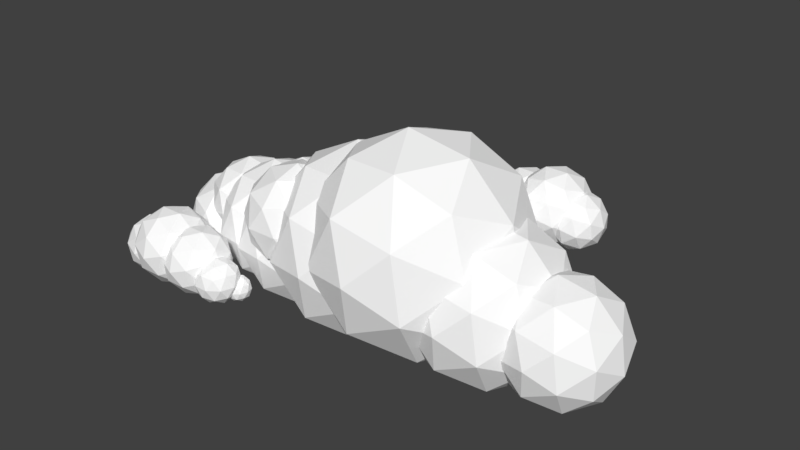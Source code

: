 # Source: Cloud4.blend  (saved by Blender 2.78.0; exported with 4.5.12 LTS)
import bpy
from mathutils import Matrix  # noqa: F401  (used for matrix-valued properties, if any)

bpy.ops.wm.read_factory_settings(use_empty=True)
scene = bpy.context.scene
scene.name = 'Scene'

# ---- collections
col_collection_1 = bpy.data.collections.new('Collection 1'); scene.collection.children.link(col_collection_1)

# ---- materials (node trees are filled in below, after node groups)
mat_material = bpy.data.materials.new('Material')
mat_material.alpha_threshold = 0.0
mat_material.use_transparent_shadow = False
mat_material.diffuse_color = (1.0, 1.0, 1.0, 1.0)
mat_material.roughness = 0.5
mat_material_001 = bpy.data.materials.new('Material.001')
mat_material_001.alpha_threshold = 0.0
mat_material_001.use_transparent_shadow = False
mat_material_001.diffuse_color = (1.0, 1.0, 1.0, 1.0)
mat_material_001.roughness = 0.5

# ---- material node trees

# ---- world
world_world = bpy.data.worlds.new('World'); scene.world = world_world
world_world.color = (0.05088, 0.05088, 0.05088)
world_world.use_sun_shadow = False
world_world.sun_shadow_jitter_overblur = 0.0
world_world.cycles.sampling_method = 'MANUAL'

# ---- meshes
me_icosphere_013 = bpy.data.meshes.new('Icosphere.013')
me_icosphere_013.from_pydata([(-1.723, -1.021, -0.732), (-2.279, -1.785, -0.1477), (-2.622, -0.7284, -0.1477), (-1.723, -0.07505, -0.1477), (-0.8239, -0.7284, -0.1477), (-1.167, -1.785, -0.1477), (-2.622, -1.313, 0.7978), (-2.279, -0.2556, 0.7978), (-1.167, -0.2556, 0.7978), (-0.8239, -1.313, 0.7978), (-1.723, -1.966, 0.7978), (-1.723, -1.021, 1.382), (-2.252, -0.8488, -0.5741), (-2.05, -1.47, -0.5741), (-2.578, -1.298, -0.2307), (-1.723, -1.92, -0.2307), (-1.397, -1.47, -0.5741), (-1.723, -0.4648, -0.5741), (-2.252, -0.2931, -0.2307), (-1.195, -0.8488, -0.5741), (-1.195, -0.2931, -0.2307), (-0.868, -1.298, -0.2307), (-2.05, -2.026, 0.3251), (-1.397, -2.026, 0.3251), (-2.78, -1.021, 0.3251), (-2.578, -1.642, 0.3251), (-2.05, -0.01518, 0.3251), (-2.578, -0.3992, 0.3251), (-0.868, -0.3992, 0.3251), (-1.397, -0.01518, 0.3251), (-0.868, -1.642, 0.3251), (-0.6661, -1.021, 0.3251), (-2.252, -1.748, 0.8808), (-2.578, -0.7427, 0.8808), (-1.723, -0.1213, 0.8808), (-0.868, -0.7427, 0.8808), (-1.195, -1.748, 0.8808), (-2.252, -1.192, 1.224), (-1.723, -1.576, 1.224), (-2.05, -0.5709, 1.224), (-1.397, -0.5709, 1.224), (-1.195, -1.192, 1.224), (-4.114, -0.362, -1.812), (-4.669, -1.127, -1.227), (-5.013, -0.06987, -1.227), (-4.114, 0.5834, -1.227), (-3.214, -0.06987, -1.227), (-3.558, -1.127, -1.227), (-5.013, -0.6542, -0.2819), (-4.669, 0.4029, -0.2819), (-3.558, 0.4029, -0.2819), (-3.214, -0.6542, -0.2819), (-4.114, -1.308, -0.2819), (-4.114, -0.362, 0.3024), (-4.642, -0.1903, -1.654), (-4.44, -0.8116, -1.654), (-4.969, -0.6399, -1.31), (-4.114, -1.261, -1.31), (-3.787, -0.8116, -1.654), (-4.114, 0.1937, -1.654), (-4.642, 0.3654, -1.31), (-3.585, -0.1903, -1.654), (-3.585, 0.3654, -1.31), (-3.258, -0.6399, -1.31), (-4.44, -1.367, -0.7547), (-3.787, -1.367, -0.7547), (-5.171, -0.362, -0.7547), (-4.969, -0.9834, -0.7547), (-4.44, 0.6433, -0.7547), (-4.969, 0.2593, -0.7547), (-3.258, 0.2593, -0.7547), (-3.787, 0.6433, -0.7547), (-3.258, -0.9834, -0.7547), (-3.057, -0.362, -0.7547), (-4.642, -1.09, -0.1989), (-4.969, -0.08416, -0.1989), (-4.114, 0.5372, -0.1989), (-3.258, -0.08416, -0.1989), (-3.585, -1.09, -0.1989), (-4.642, -0.5338, 0.1445), (-4.114, -0.9178, 0.1445), (-4.44, 0.08756, 0.1445), (-3.787, 0.08756, 0.1445), (-3.585, -0.5338, 0.1445), (3.724, 0.8532, -0.5385), (2.95, 0.1814, -1.301), (2.759, 0.1814, -0.03799), (3.902, 0.1814, 0.5338), (4.799, 0.1814, -0.3763), (4.211, 0.1814, -1.511), (2.65, -0.9055, -0.7007), (3.238, -0.9055, 0.4336), (4.498, -0.9055, 0.2244), (4.689, -0.9055, -1.039), (3.546, -0.9055, -1.611), (3.724, -1.577, -0.5385), (3.157, 0.6717, -0.2443), (3.269, 0.6717, -0.987), (2.702, 0.2769, -0.6928), (3.555, 0.2769, -1.558), (4.01, 0.6717, -1.11), (3.829, 0.6717, 0.09176), (3.262, 0.2769, 0.386), (4.356, 0.6717, -0.4432), (4.461, 0.2769, 0.1871), (4.642, 0.2769, -1.015), (3.165, -0.362, -1.617), (3.906, -0.362, -1.74), (2.525, -0.362, -0.3396), (2.637, -0.362, -1.082), (3.543, -0.362, 0.6631), (2.871, -0.362, 0.3271), (4.811, -0.362, 0.005261), (4.284, -0.362, 0.5402), (4.577, -0.362, -1.404), (4.923, -0.362, -0.7374), (2.988, -1.001, -1.264), (2.807, -1.001, -0.06248), (3.893, -1.001, 0.4813), (4.746, -1.001, -0.3843), (4.187, -1.001, -1.463), (3.093, -1.396, -0.6338), (3.62, -1.396, -1.169), (3.438, -1.396, 0.03285), (4.179, -1.396, -0.09007), (4.291, -1.396, -0.8327), (-3.611, 0.5644, -0.1806), (-4.202, 0.05229, -0.7623), (-4.347, 0.05229, 0.201), (-3.476, 0.05229, 0.6368), (-2.792, 0.05229, -0.057), (-3.241, 0.05229, -0.9217), (-4.431, -0.7764, -0.3043), (-3.982, -0.7764, 0.5604), (-3.021, -0.7764, 0.401), (-2.876, -0.7764, -0.5622), (-3.747, -0.7764, -0.9981), (-3.611, -1.288, -0.1806), (-4.044, 0.4261, 0.04366), (-3.958, 0.4261, -0.5225), (-4.391, 0.125, -0.2982), (-3.74, 0.125, -0.9581), (-3.393, 0.4261, -0.6162), (-3.532, 0.4261, 0.2999), (-3.964, 0.125, 0.5242), (-3.13, 0.4261, -0.108), (-3.05, 0.125, 0.3725), (-2.912, 0.125, -0.5435), (-4.038, -0.362, -1.003), (-3.473, -0.362, -1.097), (-4.525, -0.362, -0.02901), (-4.44, -0.362, -0.5952), (-3.75, -0.362, 0.7355), (-4.262, -0.362, 0.4792), (-2.783, -0.362, 0.2339), (-3.185, -0.362, 0.6418), (-2.961, -0.362, -0.8405), (-2.697, -0.362, -0.3322), (-4.173, -0.8491, -0.7338), (-4.311, -0.8491, 0.1823), (-3.482, -0.8491, 0.5968), (-2.832, -0.8491, -0.06304), (-3.259, -0.8491, -0.8854), (-4.093, -1.15, -0.2533), (-3.691, -1.15, -0.6611), (-3.829, -1.15, 0.255), (-3.264, -1.15, 0.1612), (-3.179, -1.15, -0.4049), (-2.832, 0.9384, -0.4049), (-3.66, 0.2195, -1.221), (-3.864, 0.2195, 0.1307), (-2.642, 0.2195, 0.7425), (-1.682, 0.2195, -0.2313), (-2.311, 0.2195, -1.445), (-3.982, -0.9436, -0.5784), (-3.352, -0.9436, 0.6353), (-2.003, -0.9436, 0.4115), (-1.799, -0.9436, -0.9405), (-3.022, -0.9436, -1.552), (-2.832, -1.662, -0.4049), (-3.439, 0.7441, -0.09007), (-3.319, 0.7441, -0.8848), (-3.926, 0.3216, -0.5699), (-3.013, 0.3216, -1.496), (-2.526, 0.7441, -1.016), (-2.72, 0.7441, 0.2696), (-3.327, 0.3216, 0.5844), (-2.156, 0.7441, -0.3029), (-2.044, 0.3216, 0.3716), (-1.85, 0.3216, -0.9143), (-3.431, -0.362, -1.559), (-2.638, -0.362, -1.691), (-4.115, -0.362, -0.1921), (-3.995, -0.362, -0.9868), (-3.026, -0.362, 0.8809), (-3.745, -0.362, 0.5213), (-1.669, -0.362, 0.177), (-2.233, -0.362, 0.7494), (-1.919, -0.362, -1.331), (-1.549, -0.362, -0.6177), (-3.62, -1.046, -1.181), (-3.814, -1.046, 0.1045), (-2.651, -1.046, 0.6864), (-1.738, -1.046, -0.2398), (-2.337, -1.046, -1.394), (-3.508, -1.468, -0.5069), (-2.944, -1.468, -1.079), (-3.138, -1.468, 0.2065), (-2.345, -1.468, 0.07498), (-2.225, -1.468, -0.7197), (-2.023, 1.16, -0.3675), (-2.993, 0.3185, -1.323), (-3.231, 0.3185, 0.2593), (-1.801, 0.3185, 0.9752), (-0.6775, 0.3185, -0.1644), (-1.414, 0.3185, -1.585), (-3.369, -1.043, -0.5705), (-2.632, -1.043, 0.8497), (-1.054, -1.043, 0.5879), (-0.8151, -1.043, -0.9942), (-2.246, -1.043, -1.71), (-2.023, -1.884, -0.3675), (-2.733, 0.9324, 0.0009358), (-2.593, 0.9324, -0.929), (-3.303, 0.438, -0.5606), (-2.235, 0.438, -1.644), (-1.665, 0.9324, -1.083), (-1.892, 0.9324, 0.4218), (-2.602, 0.438, 0.7902), (-1.232, 0.9324, -0.2481), (-1.101, 0.438, 0.5411), (-0.8743, 0.438, -0.9635), (-2.724, -0.362, -1.718), (-1.796, -0.362, -1.872), (-3.524, -0.362, -0.1184), (-3.384, -0.362, -1.048), (-2.25, -0.362, 1.137), (-3.091, -0.362, 0.7164), (-0.6624, -0.362, 0.3134), (-1.323, -0.362, 0.9833), (-0.9552, -0.362, -1.451), (-0.5221, -0.362, -0.6165), (-2.945, -1.162, -1.276), (-3.172, -1.162, 0.2286), (-1.811, -1.162, 0.9095), (-0.7433, -1.162, -0.1743), (-1.444, -1.162, -1.525), (-2.814, -1.656, -0.4868), (-2.154, -1.656, -1.157), (-2.381, -1.656, 0.348), (-1.453, -1.656, 0.1941), (-1.313, -1.656, -0.7358), (-0.5169, 1.591, -0.04083), (-1.761, 0.5114, -1.267), (-2.068, 0.5114, 0.7636), (-0.231, 0.5114, 1.683), (1.21, 0.5114, 0.2198), (0.2647, 0.5114, -1.603), (-2.244, -1.236, -0.3015), (-1.299, -1.236, 1.521), (0.7273, -1.236, 1.185), (1.034, -1.236, -0.8453), (-0.8028, -1.236, -1.764), (-0.5169, -2.315, -0.04083), (-1.428, 1.299, 0.432), (-1.248, 1.299, -0.7616), (-2.16, 0.6648, -0.2887), (-0.7888, 0.6648, -1.68), (-0.05749, 1.299, -0.9591), (-0.3489, 1.299, 0.9721), (-1.26, 0.6648, 1.445), (0.4984, 1.299, 0.1124), (0.6664, 0.6648, 1.125), (0.9578, 0.6648, -0.8059), (-1.416, -0.362, -1.775), (-0.2255, -0.362, -1.972), (-2.444, -0.362, 0.2788), (-2.264, -0.362, -0.9148), (-0.8084, -0.362, 1.89), (-1.888, -0.362, 1.35), (1.23, -0.362, 0.8331), (0.3825, -0.362, 1.693), (0.854, -0.362, -1.432), (1.41, -0.362, -0.3605), (-1.7, -1.389, -1.207), (-1.992, -1.389, 0.7243), (-0.245, -1.389, 1.598), (1.126, -1.389, 0.2071), (0.2265, -1.389, -1.527), (-1.532, -2.023, -0.194), (-0.685, -2.023, -1.054), (-0.9764, -2.023, 0.8775), (0.2144, -2.023, 0.6799), (0.3945, -2.023, -0.5137), (0.6916, 1.801, 0.294), (-0.6864, 0.6054, -1.064), (-1.026, 0.6054, 1.185), (1.008, 0.6054, 2.203), (2.605, 0.6054, 0.5827), (1.557, 0.6054, -1.436), (-1.222, -1.329, 0.005336), (-0.1741, -1.329, 2.024), (2.07, -1.329, 1.652), (2.409, -1.329, -0.5969), (0.375, -1.329, -1.615), (0.6916, -2.525, 0.294), (-0.3179, 1.478, 0.8177), (-0.1184, 1.478, -0.5042), (-1.128, 0.7752, 0.01945), (0.3905, 0.7752, -1.521), (1.2, 1.478, -0.723), (0.8777, 1.478, 1.416), (-0.1317, 0.7752, 1.94), (1.816, 1.478, 0.4637), (2.002, 0.7752, 1.586), (2.325, 0.7752, -0.5534), (-0.3045, -0.362, -1.626), (1.014, -0.362, -1.845), (-1.442, -0.362, 0.648), (-1.243, -0.362, -0.6739), (0.3689, -0.362, 2.433), (-0.8267, -0.362, 1.835), (2.626, -0.362, 1.262), (1.688, -0.362, 2.214), (2.21, -0.362, -1.247), (2.826, -0.362, -0.06), (-0.619, -1.499, -0.9976), (-0.9418, -1.499, 1.141), (0.9928, -1.499, 2.109), (2.511, -1.499, 0.5686), (1.515, -1.499, -1.352), (-0.4329, -2.202, 0.1243), (0.5055, -2.202, -0.8279), (0.1828, -2.202, 1.311), (1.502, -2.202, 1.092), (1.701, -2.202, -0.2297), (2.195, 1.236, -0.326), (1.177, 0.3528, -1.329), (0.9258, 0.3528, 0.3323), (2.429, 0.3528, 1.084), (3.608, 0.3528, -0.1127), (2.834, 0.3528, -1.604), (0.7812, -1.077, -0.5393), (1.555, -1.077, 0.9525), (3.213, -1.077, 0.6775), (3.464, -1.077, -0.9843), (1.961, -1.077, -1.736), (2.195, -1.96, -0.326), (1.449, 0.9976, 0.06098), (1.596, 0.9976, -0.9158), (0.8504, 0.4783, -0.5288), (1.972, 0.4783, -1.667), (2.571, 0.9976, -1.077), (2.332, 0.9976, 0.503), (1.586, 0.4783, 0.8899), (3.026, 0.9976, -0.2006), (3.163, 0.4783, 0.6284), (3.402, 0.4783, -0.9521), (1.459, -0.362, -1.745), (2.433, -0.362, -1.906), (0.618, -0.362, -0.06439), (0.7654, -0.362, -1.041), (1.956, -0.362, 1.254), (1.073, -0.362, 0.8125), (3.624, -0.362, 0.3892), (2.931, -0.362, 1.093), (3.317, -0.362, -1.464), (3.772, -0.362, -0.5875), (1.226, -1.202, -1.28), (0.9879, -1.202, 0.3001), (2.417, -1.202, 1.015), (3.539, -1.202, -0.1231), (2.803, -1.202, -1.542), (1.364, -1.722, -0.4513), (2.057, -1.722, -1.155), (1.819, -1.722, 0.4255), (2.793, -1.722, 0.2638), (2.941, -1.722, -0.7129), (1.054, 1.768, 0.1951), (0.6984, 2.142, 0.6844), (0.4787, 2.142, 0.008247), (1.054, 2.142, -0.4096), (1.629, 2.142, 0.008247), (1.409, 2.142, 0.6844), (0.4787, 2.747, 0.382), (0.6984, 2.747, -0.2941), (1.409, 2.747, -0.2941), (1.629, 2.747, 0.382), (1.054, 2.747, 0.7999), (1.054, 3.12, 0.1951), (0.7158, 1.869, 0.08528), (0.8449, 1.869, 0.4827), (0.5069, 2.089, 0.3728), (1.054, 2.089, 0.7703), (1.263, 1.869, 0.4827), (1.054, 1.869, -0.1603), (0.7158, 2.089, -0.2702), (1.392, 1.869, 0.08528), (1.392, 2.089, -0.2702), (1.601, 2.089, 0.3728), (0.8449, 2.444, 0.8381), (1.263, 2.444, 0.8381), (0.3778, 2.444, 0.1951), (0.5069, 2.444, 0.5925), (0.8449, 2.444, -0.4479), (0.5069, 2.444, -0.2023), (1.601, 2.444, -0.2023), (1.263, 2.444, -0.4479), (1.601, 2.444, 0.5925), (1.73, 2.444, 0.1951), (0.7158, 2.8, 0.6604), (0.5069, 2.8, 0.01739), (1.054, 2.8, -0.38), (1.601, 2.8, 0.01739), (1.392, 2.8, 0.6604), (0.7158, 3.019, 0.305), (1.054, 3.019, 0.5506), (0.8449, 3.019, -0.09245), (1.263, 3.019, -0.09245), (1.392, 3.019, 0.305), (2.206, 1.851, 0.1568), (1.894, 2.179, 0.5859), (1.701, 2.179, -0.007047), (2.206, 2.179, -0.3735), (2.71, 2.179, -0.007047), (2.518, 2.179, 0.5859), (1.701, 2.709, 0.3207), (1.894, 2.709, -0.2722), (2.518, 2.709, -0.2722), (2.71, 2.709, 0.3207), (2.206, 2.709, 0.6872), (2.206, 3.037, 0.1568), (1.909, 1.94, 0.06051), (2.023, 1.94, 0.4091), (1.726, 2.132, 0.3127), (2.206, 2.132, 0.6613), (2.389, 1.94, 0.4091), (2.206, 1.94, -0.1549), (1.909, 2.132, -0.2512), (2.502, 1.94, 0.06051), (2.502, 2.132, -0.2512), (2.686, 2.132, 0.3127), (2.023, 2.444, 0.7208), (2.389, 2.444, 0.7208), (1.613, 2.444, 0.1568), (1.726, 2.444, 0.5054), (2.023, 2.444, -0.4071), (1.726, 2.444, -0.1917), (2.686, 2.444, -0.1917), (2.389, 2.444, -0.4071), (2.686, 2.444, 0.5054), (2.799, 2.444, 0.1568), (1.909, 2.756, 0.5649), (1.726, 2.756, 0.0009702), (2.206, 2.756, -0.3476), (2.686, 2.756, 0.0009702), (2.502, 2.756, 0.5649), (1.909, 2.949, 0.2532), (2.206, 2.949, 0.4686), (2.023, 2.949, -0.09536), (2.389, 2.949, -0.09536), (2.502, 2.949, 0.2532), (1.689, 1.68, 0.3064), (1.287, 2.102, 0.8596), (1.039, 2.102, 0.09517), (1.689, 2.102, -0.3773), (2.34, 2.102, 0.09517), (2.091, 2.102, 0.8596), (1.039, 2.786, 0.5177), (1.287, 2.786, -0.2467), (2.091, 2.786, -0.2467), (2.34, 2.786, 0.5177), (1.689, 2.786, 0.9901), (1.689, 3.209, 0.3064), (1.307, 1.794, 0.1823), (1.453, 1.794, 0.6316), (1.071, 2.042, 0.5074), (1.689, 2.042, 0.9567), (1.926, 1.794, 0.6316), (1.689, 1.794, -0.09542), (1.307, 2.042, -0.2196), (2.072, 1.794, 0.1823), (2.072, 2.042, -0.2196), (2.308, 2.042, 0.5074), (1.453, 2.444, 1.033), (1.926, 2.444, 1.033), (0.9249, 2.444, 0.3064), (1.071, 2.444, 0.7557), (1.453, 2.444, -0.4205), (1.071, 2.444, -0.1429), (2.308, 2.444, -0.1429), (1.926, 2.444, -0.4205), (2.308, 2.444, 0.7557), (2.454, 2.444, 0.3064), (1.307, 2.846, 0.8325), (1.071, 2.846, 0.1055), (1.689, 2.846, -0.3438), (2.308, 2.846, 0.1055), (2.072, 2.846, 0.8325), (1.307, 3.094, 0.4306), (1.689, 3.094, 0.7083), (1.453, 3.094, -0.01867), (1.926, 3.094, -0.01867), (2.072, 3.094, 0.4306), (0.423, 2.517, -0.4401), (0.1846, 2.189, -0.1894), (0.03727, 2.642, -0.1894), (0.423, 2.922, -0.1894), (0.8088, 2.642, -0.1894), (0.6615, 2.189, -0.1894), (0.03727, 2.391, 0.2162), (0.1846, 2.845, 0.2162), (0.6615, 2.845, 0.2162), (0.8088, 2.391, 0.2162), (0.423, 2.111, 0.2162), (0.423, 2.517, 0.4669), (0.1963, 2.59, -0.3724), (0.2829, 2.324, -0.3724), (0.05615, 2.397, -0.225), (0.423, 2.131, -0.225), (0.5632, 2.324, -0.3724), (0.423, 2.755, -0.3724), (0.1963, 2.829, -0.225), (0.6498, 2.59, -0.3724), (0.6498, 2.829, -0.225), (0.7899, 2.397, -0.225), (0.2829, 2.085, 0.01338), (0.5632, 2.085, 0.01338), (-0.03046, 2.517, 0.01338), (0.05615, 2.25, 0.01338), (0.2829, 2.948, 0.01338), (0.05615, 2.783, 0.01338), (0.7899, 2.783, 0.01338), (0.5632, 2.948, 0.01338), (0.7899, 2.25, 0.01338), (0.8765, 2.517, 0.01338), (0.1963, 2.205, 0.2518), (0.05615, 2.636, 0.2518), (0.423, 2.902, 0.2518), (0.7899, 2.636, 0.2518), (0.6498, 2.205, 0.2518), (0.1963, 2.443, 0.3992), (0.423, 2.278, 0.3991), (0.2829, 2.71, 0.3992), (0.5632, 2.71, 0.3992), (0.6498, 2.443, 0.3992), (0.1192, 2.295, -0.4038), (-0.01518, 2.11, -0.2625), (-0.09824, 2.365, -0.2625), (0.1192, 2.523, -0.2625), (0.3367, 2.365, -0.2625), (0.2536, 2.11, -0.2625), (-0.09824, 2.224, -0.03388), (-0.01518, 2.48, -0.03388), (0.2536, 2.48, -0.03388), (0.3367, 2.224, -0.03388), (0.1192, 2.066, -0.03388), (0.1192, 2.295, 0.1074), (-0.008601, 2.336, -0.3657), (0.04022, 2.186, -0.3657), (-0.0876, 2.227, -0.2826), (0.1192, 2.077, -0.2826), (0.1982, 2.186, -0.3657), (0.1192, 2.429, -0.3657), (-0.008601, 2.471, -0.2826), (0.247, 2.336, -0.3657), (0.247, 2.471, -0.2826), (0.326, 2.227, -0.2826), (0.04022, 2.052, -0.1482), (0.1982, 2.052, -0.1482), (-0.1364, 2.295, -0.1482), (-0.0876, 2.144, -0.1482), (0.04022, 2.538, -0.1482), (-0.0876, 2.445, -0.1482), (0.326, 2.445, -0.1482), (0.1982, 2.538, -0.1482), (0.326, 2.144, -0.1482), (0.3748, 2.295, -0.1482), (-0.008602, 2.119, -0.01381), (-0.0876, 2.362, -0.01381), (0.1192, 2.512, -0.01381), (0.326, 2.362, -0.01381), (0.247, 2.119, -0.01381), (-0.008601, 2.253, 0.06925), (0.1192, 2.16, 0.06925), (0.04022, 2.403, 0.06925), (0.1982, 2.403, 0.06925), (0.247, 2.253, 0.06925), (-3.076, -1.768, -0.5029), (-2.72, -2.142, -0.01369), (-2.5, -2.142, -0.6898), (-3.076, -2.142, -1.108), (-3.651, -2.142, -0.6898), (-3.431, -2.142, -0.01369), (-2.5, -2.747, -0.3161), (-2.72, -2.747, -0.9922), (-3.431, -2.747, -0.9922), (-3.651, -2.747, -0.3161), (-3.076, -2.747, 0.1018), (-3.076, -3.12, -0.5029), (-2.738, -1.869, -0.6128), (-2.867, -1.869, -0.2154), (-2.529, -2.089, -0.3252), (-3.076, -2.089, 0.07221), (-3.285, -1.869, -0.2154), (-3.076, -1.869, -0.8584), (-2.738, -2.089, -0.9682), (-3.414, -1.869, -0.6128), (-3.414, -2.089, -0.9682), (-3.623, -2.089, -0.3252), (-2.867, -2.444, 0.1401), (-3.285, -2.444, 0.1401), (-2.399, -2.444, -0.5029), (-2.529, -2.444, -0.1055), (-2.867, -2.444, -1.146), (-2.529, -2.444, -0.9003), (-3.623, -2.444, -0.9003), (-3.285, -2.444, -1.146), (-3.623, -2.444, -0.1055), (-3.752, -2.444, -0.5029), (-2.738, -2.8, -0.03763), (-2.529, -2.8, -0.6807), (-3.076, -2.8, -1.078), (-3.623, -2.8, -0.6807), (-3.414, -2.8, -0.03763), (-2.738, -3.019, -0.3931), (-3.076, -3.019, -0.1475), (-2.867, -3.019, -0.7905), (-3.285, -3.019, -0.7905), (-3.414, -3.019, -0.3931), (-4.228, -1.851, -0.5412), (-3.916, -2.179, -0.1121), (-3.723, -2.179, -0.7051), (-4.228, -2.179, -1.072), (-4.732, -2.179, -0.7051), (-4.539, -2.179, -0.1121), (-3.723, -2.709, -0.3773), (-3.916, -2.709, -0.9703), (-4.539, -2.709, -0.9703), (-4.732, -2.709, -0.3773), (-4.228, -2.709, -0.01081), (-4.228, -3.037, -0.5412), (-3.931, -1.94, -0.6375), (-4.044, -1.94, -0.289), (-3.748, -2.132, -0.3853), (-4.228, -2.132, -0.03677), (-4.411, -1.94, -0.289), (-4.228, -1.94, -0.8529), (-3.931, -2.132, -0.9493), (-4.524, -1.94, -0.6375), (-4.524, -2.132, -0.9493), (-4.707, -2.132, -0.3853), (-4.044, -2.444, 0.02277), (-4.411, -2.444, 0.02277), (-3.635, -2.444, -0.5412), (-3.748, -2.444, -0.1926), (-4.044, -2.444, -1.105), (-3.748, -2.444, -0.8897), (-4.707, -2.444, -0.8897), (-4.411, -2.444, -1.105), (-4.707, -2.444, -0.1926), (-4.821, -2.444, -0.5412), (-3.931, -2.756, -0.1331), (-3.748, -2.756, -0.6971), (-4.228, -2.756, -1.046), (-4.707, -2.756, -0.6971), (-4.524, -2.756, -0.1331), (-3.931, -2.949, -0.4449), (-4.228, -2.949, -0.2294), (-4.044, -2.949, -0.7934), (-4.411, -2.949, -0.7934), (-4.524, -2.949, -0.4449), (-3.711, -1.68, -0.3916), (-3.309, -2.102, 0.1615), (-3.061, -2.102, -0.6029), (-3.711, -2.102, -1.075), (-4.361, -2.102, -0.6029), (-4.113, -2.102, 0.1615), (-3.061, -2.786, -0.1803), (-3.309, -2.786, -0.9447), (-4.113, -2.786, -0.9447), (-4.361, -2.786, -0.1803), (-3.711, -2.786, 0.2921), (-3.711, -3.209, -0.3916), (-3.329, -1.794, -0.5158), (-3.475, -1.794, -0.06649), (-3.093, -2.042, -0.1907), (-3.711, -2.042, 0.2586), (-3.947, -1.794, -0.06649), (-3.711, -1.794, -0.7935), (-3.329, -2.042, -0.9176), (-4.093, -1.794, -0.5158), (-4.093, -2.042, -0.9176), (-4.329, -2.042, -0.1907), (-3.475, -2.444, 0.3354), (-3.947, -2.444, 0.3354), (-2.947, -2.444, -0.3916), (-3.093, -2.444, 0.0577), (-3.475, -2.444, -1.119), (-3.093, -2.444, -0.8409), (-4.329, -2.444, -0.8409), (-3.947, -2.444, -1.119), (-4.329, -2.444, 0.0577), (-4.475, -2.444, -0.3916), (-3.329, -2.846, 0.1344), (-3.093, -2.846, -0.5925), (-3.711, -2.846, -1.042), (-4.329, -2.846, -0.5925), (-4.093, -2.846, 0.1344), (-3.329, -3.094, -0.2674), (-3.711, -3.094, 0.01026), (-3.475, -3.094, -0.7167), (-3.947, -3.094, -0.7167), (-4.093, -3.094, -0.2674), (-2.445, -2.517, -1.138), (-2.206, -2.189, -0.8875), (-2.059, -2.642, -0.8875), (-2.445, -2.922, -0.8875), (-2.831, -2.642, -0.8875), (-2.683, -2.189, -0.8875), (-2.059, -2.391, -0.4819), (-2.206, -2.845, -0.4819), (-2.683, -2.845, -0.4819), (-2.831, -2.391, -0.4819), (-2.445, -2.111, -0.4819), (-2.445, -2.517, -0.2312), (-2.218, -2.59, -1.07), (-2.305, -2.324, -1.07), (-2.078, -2.397, -0.9231), (-2.445, -2.131, -0.9231), (-2.585, -2.324, -1.07), (-2.445, -2.755, -1.07), (-2.218, -2.829, -0.9231), (-2.672, -2.59, -1.07), (-2.672, -2.829, -0.9231), (-2.812, -2.397, -0.9231), (-2.305, -2.085, -0.6847), (-2.585, -2.085, -0.6847), (-1.991, -2.517, -0.6847), (-2.078, -2.25, -0.6847), (-2.305, -2.948, -0.6847), (-2.078, -2.783, -0.6847), (-2.812, -2.783, -0.6847), (-2.585, -2.948, -0.6847), (-2.812, -2.25, -0.6847), (-2.898, -2.517, -0.6847), (-2.218, -2.205, -0.4462), (-2.078, -2.636, -0.4462), (-2.445, -2.902, -0.4462), (-2.812, -2.636, -0.4462), (-2.672, -2.205, -0.4462), (-2.218, -2.443, -0.2989), (-2.445, -2.278, -0.2989), (-2.305, -2.71, -0.2989), (-2.585, -2.71, -0.2989), (-2.672, -2.443, -0.2989), (-2.141, -2.295, -1.102), (-2.007, -2.11, -0.9606), (-1.923, -2.365, -0.9606), (-2.141, -2.523, -0.9606), (-2.358, -2.365, -0.9606), (-2.275, -2.11, -0.9606), (-1.923, -2.224, -0.7319), (-2.007, -2.48, -0.7319), (-2.275, -2.48, -0.7319), (-2.358, -2.224, -0.7319), (-2.141, -2.066, -0.7319), (-2.141, -2.295, -0.5906), (-2.013, -2.336, -1.064), (-2.062, -2.186, -1.064), (-1.934, -2.227, -0.9806), (-2.141, -2.077, -0.9806), (-2.22, -2.186, -1.064), (-2.141, -2.429, -1.064), (-2.013, -2.471, -0.9806), (-2.269, -2.336, -1.064), (-2.269, -2.471, -0.9806), (-2.348, -2.227, -0.9806), (-2.062, -2.052, -0.8462), (-2.22, -2.052, -0.8462), (-1.885, -2.295, -0.8462), (-1.934, -2.144, -0.8462), (-2.062, -2.538, -0.8462), (-1.934, -2.445, -0.8462), (-2.348, -2.445, -0.8462), (-2.22, -2.538, -0.8462), (-2.348, -2.144, -0.8462), (-2.397, -2.295, -0.8462), (-2.013, -2.119, -0.7119), (-1.934, -2.362, -0.7118), (-2.141, -2.512, -0.7119), (-2.348, -2.362, -0.7118), (-2.269, -2.119, -0.7118), (-2.013, -2.253, -0.6288), (-2.141, -2.16, -0.6288), (-2.062, -2.403, -0.6288), (-2.22, -2.403, -0.6288), (-2.269, -2.253, -0.6288)], [], [(0, 13, 12), (1, 13, 15), (0, 12, 17), (0, 17, 19), (0, 19, 16), (1, 15, 22), (2, 14, 24), (3, 18, 26), (4, 20, 28), (5, 21, 30), (1, 22, 25), (2, 24, 27), (3, 26, 29), (4, 28, 31), (5, 30, 23), (6, 32, 37), (7, 33, 39), (8, 34, 40), (9, 35, 41), (10, 36, 38), (38, 41, 11), (38, 36, 41), (36, 9, 41), (41, 40, 11), (41, 35, 40), (35, 8, 40), (40, 39, 11), (40, 34, 39), (34, 7, 39), (39, 37, 11), (39, 33, 37), (33, 6, 37), (37, 38, 11), (37, 32, 38), (32, 10, 38), (23, 36, 10), (23, 30, 36), (30, 9, 36), (31, 35, 9), (31, 28, 35), (28, 8, 35), (29, 34, 8), (29, 26, 34), (26, 7, 34), (27, 33, 7), (27, 24, 33), (24, 6, 33), (25, 32, 6), (25, 22, 32), (22, 10, 32), (30, 31, 9), (30, 21, 31), (21, 4, 31), (28, 29, 8), (28, 20, 29), (20, 3, 29), (26, 27, 7), (26, 18, 27), (18, 2, 27), (24, 25, 6), (24, 14, 25), (14, 1, 25), (22, 23, 10), (22, 15, 23), (15, 5, 23), (16, 21, 5), (16, 19, 21), (19, 4, 21), (19, 20, 4), (19, 17, 20), (17, 3, 20), (17, 18, 3), (17, 12, 18), (12, 2, 18), (15, 16, 5), (15, 13, 16), (13, 0, 16), (12, 14, 2), (12, 13, 14), (13, 1, 14), (42, 55, 54), (43, 55, 57), (42, 54, 59), (42, 59, 61), (42, 61, 58), (43, 57, 64), (44, 56, 66), (45, 60, 68), (46, 62, 70), (47, 63, 72), (43, 64, 67), (44, 66, 69), (45, 68, 71), (46, 70, 73), (47, 72, 65), (48, 74, 79), (49, 75, 81), (50, 76, 82), (51, 77, 83), (52, 78, 80), (80, 83, 53), (80, 78, 83), (78, 51, 83), (83, 82, 53), (83, 77, 82), (77, 50, 82), (82, 81, 53), (82, 76, 81), (76, 49, 81), (81, 79, 53), (81, 75, 79), (75, 48, 79), (79, 80, 53), (79, 74, 80), (74, 52, 80), (65, 78, 52), (65, 72, 78), (72, 51, 78), (73, 77, 51), (73, 70, 77), (70, 50, 77), (71, 76, 50), (71, 68, 76), (68, 49, 76), (69, 75, 49), (69, 66, 75), (66, 48, 75), (67, 74, 48), (67, 64, 74), (64, 52, 74), (72, 73, 51), (72, 63, 73), (63, 46, 73), (70, 71, 50), (70, 62, 71), (62, 45, 71), (68, 69, 49), (68, 60, 69), (60, 44, 69), (66, 67, 48), (66, 56, 67), (56, 43, 67), (64, 65, 52), (64, 57, 65), (57, 47, 65), (58, 63, 47), (58, 61, 63), (61, 46, 63), (61, 62, 46), (61, 59, 62), (59, 45, 62), (59, 60, 45), (59, 54, 60), (54, 44, 60), (57, 58, 47), (57, 55, 58), (55, 42, 58), (54, 56, 44), (54, 55, 56), (55, 43, 56), (84, 97, 96), (85, 97, 99), (84, 96, 101), (84, 101, 103), (84, 103, 100), (85, 99, 106), (86, 98, 108), (87, 102, 110), (88, 104, 112), (89, 105, 114), (85, 106, 109), (86, 108, 111), (87, 110, 113), (88, 112, 115), (89, 114, 107), (90, 116, 121), (91, 117, 123), (92, 118, 124), (93, 119, 125), (94, 120, 122), (122, 125, 95), (122, 120, 125), (120, 93, 125), (125, 124, 95), (125, 119, 124), (119, 92, 124), (124, 123, 95), (124, 118, 123), (118, 91, 123), (123, 121, 95), (123, 117, 121), (117, 90, 121), (121, 122, 95), (121, 116, 122), (116, 94, 122), (107, 120, 94), (107, 114, 120), (114, 93, 120), (115, 119, 93), (115, 112, 119), (112, 92, 119), (113, 118, 92), (113, 110, 118), (110, 91, 118), (111, 117, 91), (111, 108, 117), (108, 90, 117), (109, 116, 90), (109, 106, 116), (106, 94, 116), (114, 115, 93), (114, 105, 115), (105, 88, 115), (112, 113, 92), (112, 104, 113), (104, 87, 113), (110, 111, 91), (110, 102, 111), (102, 86, 111), (108, 109, 90), (108, 98, 109), (98, 85, 109), (106, 107, 94), (106, 99, 107), (99, 89, 107), (100, 105, 89), (100, 103, 105), (103, 88, 105), (103, 104, 88), (103, 101, 104), (101, 87, 104), (101, 102, 87), (101, 96, 102), (96, 86, 102), (99, 100, 89), (99, 97, 100), (97, 84, 100), (96, 98, 86), (96, 97, 98), (97, 85, 98), (126, 139, 138), (127, 139, 141), (126, 138, 143), (126, 143, 145), (126, 145, 142), (127, 141, 148), (128, 140, 150), (129, 144, 152), (130, 146, 154), (131, 147, 156), (127, 148, 151), (128, 150, 153), (129, 152, 155), (130, 154, 157), (131, 156, 149), (132, 158, 163), (133, 159, 165), (134, 160, 166), (135, 161, 167), (136, 162, 164), (164, 167, 137), (164, 162, 167), (162, 135, 167), (167, 166, 137), (167, 161, 166), (161, 134, 166), (166, 165, 137), (166, 160, 165), (160, 133, 165), (165, 163, 137), (165, 159, 163), (159, 132, 163), (163, 164, 137), (163, 158, 164), (158, 136, 164), (149, 162, 136), (149, 156, 162), (156, 135, 162), (157, 161, 135), (157, 154, 161), (154, 134, 161), (155, 160, 134), (155, 152, 160), (152, 133, 160), (153, 159, 133), (153, 150, 159), (150, 132, 159), (151, 158, 132), (151, 148, 158), (148, 136, 158), (156, 157, 135), (156, 147, 157), (147, 130, 157), (154, 155, 134), (154, 146, 155), (146, 129, 155), (152, 153, 133), (152, 144, 153), (144, 128, 153), (150, 151, 132), (150, 140, 151), (140, 127, 151), (148, 149, 136), (148, 141, 149), (141, 131, 149), (142, 147, 131), (142, 145, 147), (145, 130, 147), (145, 146, 130), (145, 143, 146), (143, 129, 146), (143, 144, 129), (143, 138, 144), (138, 128, 144), (141, 142, 131), (141, 139, 142), (139, 126, 142), (138, 140, 128), (138, 139, 140), (139, 127, 140), (168, 181, 180), (169, 181, 183), (168, 180, 185), (168, 185, 187), (168, 187, 184), (169, 183, 190), (170, 182, 192), (171, 186, 194), (172, 188, 196), (173, 189, 198), (169, 190, 193), (170, 192, 195), (171, 194, 197), (172, 196, 199), (173, 198, 191), (174, 200, 205), (175, 201, 207), (176, 202, 208), (177, 203, 209), (178, 204, 206), (206, 209, 179), (206, 204, 209), (204, 177, 209), (209, 208, 179), (209, 203, 208), (203, 176, 208), (208, 207, 179), (208, 202, 207), (202, 175, 207), (207, 205, 179), (207, 201, 205), (201, 174, 205), (205, 206, 179), (205, 200, 206), (200, 178, 206), (191, 204, 178), (191, 198, 204), (198, 177, 204), (199, 203, 177), (199, 196, 203), (196, 176, 203), (197, 202, 176), (197, 194, 202), (194, 175, 202), (195, 201, 175), (195, 192, 201), (192, 174, 201), (193, 200, 174), (193, 190, 200), (190, 178, 200), (198, 199, 177), (198, 189, 199), (189, 172, 199), (196, 197, 176), (196, 188, 197), (188, 171, 197), (194, 195, 175), (194, 186, 195), (186, 170, 195), (192, 193, 174), (192, 182, 193), (182, 169, 193), (190, 191, 178), (190, 183, 191), (183, 173, 191), (184, 189, 173), (184, 187, 189), (187, 172, 189), (187, 188, 172), (187, 185, 188), (185, 171, 188), (185, 186, 171), (185, 180, 186), (180, 170, 186), (183, 184, 173), (183, 181, 184), (181, 168, 184), (180, 182, 170), (180, 181, 182), (181, 169, 182), (210, 223, 222), (211, 223, 225), (210, 222, 227), (210, 227, 229), (210, 229, 226), (211, 225, 232), (212, 224, 234), (213, 228, 236), (214, 230, 238), (215, 231, 240), (211, 232, 235), (212, 234, 237), (213, 236, 239), (214, 238, 241), (215, 240, 233), (216, 242, 247), (217, 243, 249), (218, 244, 250), (219, 245, 251), (220, 246, 248), (248, 251, 221), (248, 246, 251), (246, 219, 251), (251, 250, 221), (251, 245, 250), (245, 218, 250), (250, 249, 221), (250, 244, 249), (244, 217, 249), (249, 247, 221), (249, 243, 247), (243, 216, 247), (247, 248, 221), (247, 242, 248), (242, 220, 248), (233, 246, 220), (233, 240, 246), (240, 219, 246), (241, 245, 219), (241, 238, 245), (238, 218, 245), (239, 244, 218), (239, 236, 244), (236, 217, 244), (237, 243, 217), (237, 234, 243), (234, 216, 243), (235, 242, 216), (235, 232, 242), (232, 220, 242), (240, 241, 219), (240, 231, 241), (231, 214, 241), (238, 239, 218), (238, 230, 239), (230, 213, 239), (236, 237, 217), (236, 228, 237), (228, 212, 237), (234, 235, 216), (234, 224, 235), (224, 211, 235), (232, 233, 220), (232, 225, 233), (225, 215, 233), (226, 231, 215), (226, 229, 231), (229, 214, 231), (229, 230, 214), (229, 227, 230), (227, 213, 230), (227, 228, 213), (227, 222, 228), (222, 212, 228), (225, 226, 215), (225, 223, 226), (223, 210, 226), (222, 224, 212), (222, 223, 224), (223, 211, 224), (252, 265, 264), (253, 265, 267), (252, 264, 269), (252, 269, 271), (252, 271, 268), (253, 267, 274), (254, 266, 276), (255, 270, 278), (256, 272, 280), (257, 273, 282), (253, 274, 277), (254, 276, 279), (255, 278, 281), (256, 280, 283), (257, 282, 275), (258, 284, 289), (259, 285, 291), (260, 286, 292), (261, 287, 293), (262, 288, 290), (290, 293, 263), (290, 288, 293), (288, 261, 293), (293, 292, 263), (293, 287, 292), (287, 260, 292), (292, 291, 263), (292, 286, 291), (286, 259, 291), (291, 289, 263), (291, 285, 289), (285, 258, 289), (289, 290, 263), (289, 284, 290), (284, 262, 290), (275, 288, 262), (275, 282, 288), (282, 261, 288), (283, 287, 261), (283, 280, 287), (280, 260, 287), (281, 286, 260), (281, 278, 286), (278, 259, 286), (279, 285, 259), (279, 276, 285), (276, 258, 285), (277, 284, 258), (277, 274, 284), (274, 262, 284), (282, 283, 261), (282, 273, 283), (273, 256, 283), (280, 281, 260), (280, 272, 281), (272, 255, 281), (278, 279, 259), (278, 270, 279), (270, 254, 279), (276, 277, 258), (276, 266, 277), (266, 253, 277), (274, 275, 262), (274, 267, 275), (267, 257, 275), (268, 273, 257), (268, 271, 273), (271, 256, 273), (271, 272, 256), (271, 269, 272), (269, 255, 272), (269, 270, 255), (269, 264, 270), (264, 254, 270), (267, 268, 257), (267, 265, 268), (265, 252, 268), (264, 266, 254), (264, 265, 266), (265, 253, 266), (294, 307, 306), (295, 307, 309), (294, 306, 311), (294, 311, 313), (294, 313, 310), (295, 309, 316), (296, 308, 318), (297, 312, 320), (298, 314, 322), (299, 315, 324), (295, 316, 319), (296, 318, 321), (297, 320, 323), (298, 322, 325), (299, 324, 317), (300, 326, 331), (301, 327, 333), (302, 328, 334), (303, 329, 335), (304, 330, 332), (332, 335, 305), (332, 330, 335), (330, 303, 335), (335, 334, 305), (335, 329, 334), (329, 302, 334), (334, 333, 305), (334, 328, 333), (328, 301, 333), (333, 331, 305), (333, 327, 331), (327, 300, 331), (331, 332, 305), (331, 326, 332), (326, 304, 332), (317, 330, 304), (317, 324, 330), (324, 303, 330), (325, 329, 303), (325, 322, 329), (322, 302, 329), (323, 328, 302), (323, 320, 328), (320, 301, 328), (321, 327, 301), (321, 318, 327), (318, 300, 327), (319, 326, 300), (319, 316, 326), (316, 304, 326), (324, 325, 303), (324, 315, 325), (315, 298, 325), (322, 323, 302), (322, 314, 323), (314, 297, 323), (320, 321, 301), (320, 312, 321), (312, 296, 321), (318, 319, 300), (318, 308, 319), (308, 295, 319), (316, 317, 304), (316, 309, 317), (309, 299, 317), (310, 315, 299), (310, 313, 315), (313, 298, 315), (313, 314, 298), (313, 311, 314), (311, 297, 314), (311, 312, 297), (311, 306, 312), (306, 296, 312), (309, 310, 299), (309, 307, 310), (307, 294, 310), (306, 308, 296), (306, 307, 308), (307, 295, 308), (336, 349, 348), (337, 349, 351), (336, 348, 353), (336, 353, 355), (336, 355, 352), (337, 351, 358), (338, 350, 360), (339, 354, 362), (340, 356, 364), (341, 357, 366), (337, 358, 361), (338, 360, 363), (339, 362, 365), (340, 364, 367), (341, 366, 359), (342, 368, 373), (343, 369, 375), (344, 370, 376), (345, 371, 377), (346, 372, 374), (374, 377, 347), (374, 372, 377), (372, 345, 377), (377, 376, 347), (377, 371, 376), (371, 344, 376), (376, 375, 347), (376, 370, 375), (370, 343, 375), (375, 373, 347), (375, 369, 373), (369, 342, 373), (373, 374, 347), (373, 368, 374), (368, 346, 374), (359, 372, 346), (359, 366, 372), (366, 345, 372), (367, 371, 345), (367, 364, 371), (364, 344, 371), (365, 370, 344), (365, 362, 370), (362, 343, 370), (363, 369, 343), (363, 360, 369), (360, 342, 369), (361, 368, 342), (361, 358, 368), (358, 346, 368), (366, 367, 345), (366, 357, 367), (357, 340, 367), (364, 365, 344), (364, 356, 365), (356, 339, 365), (362, 363, 343), (362, 354, 363), (354, 338, 363), (360, 361, 342), (360, 350, 361), (350, 337, 361), (358, 359, 346), (358, 351, 359), (351, 341, 359), (352, 357, 341), (352, 355, 357), (355, 340, 357), (355, 356, 340), (355, 353, 356), (353, 339, 356), (353, 354, 339), (353, 348, 354), (348, 338, 354), (351, 352, 341), (351, 349, 352), (349, 336, 352), (348, 350, 338), (348, 349, 350), (349, 337, 350), (378, 391, 390), (379, 391, 393), (378, 390, 395), (378, 395, 397), (378, 397, 394), (379, 393, 400), (380, 392, 402), (381, 396, 404), (382, 398, 406), (383, 399, 408), (379, 400, 403), (380, 402, 405), (381, 404, 407), (382, 406, 409), (383, 408, 401), (384, 410, 415), (385, 411, 417), (386, 412, 418), (387, 413, 419), (388, 414, 416), (416, 419, 389), (416, 414, 419), (414, 387, 419), (419, 418, 389), (419, 413, 418), (413, 386, 418), (418, 417, 389), (418, 412, 417), (412, 385, 417), (417, 415, 389), (417, 411, 415), (411, 384, 415), (415, 416, 389), (415, 410, 416), (410, 388, 416), (401, 414, 388), (401, 408, 414), (408, 387, 414), (409, 413, 387), (409, 406, 413), (406, 386, 413), (407, 412, 386), (407, 404, 412), (404, 385, 412), (405, 411, 385), (405, 402, 411), (402, 384, 411), (403, 410, 384), (403, 400, 410), (400, 388, 410), (408, 409, 387), (408, 399, 409), (399, 382, 409), (406, 407, 386), (406, 398, 407), (398, 381, 407), (404, 405, 385), (404, 396, 405), (396, 380, 405), (402, 403, 384), (402, 392, 403), (392, 379, 403), (400, 401, 388), (400, 393, 401), (393, 383, 401), (394, 399, 383), (394, 397, 399), (397, 382, 399), (397, 398, 382), (397, 395, 398), (395, 381, 398), (395, 396, 381), (395, 390, 396), (390, 380, 396), (393, 394, 383), (393, 391, 394), (391, 378, 394), (390, 392, 380), (390, 391, 392), (391, 379, 392), (420, 433, 432), (421, 433, 435), (420, 432, 437), (420, 437, 439), (420, 439, 436), (421, 435, 442), (422, 434, 444), (423, 438, 446), (424, 440, 448), (425, 441, 450), (421, 442, 445), (422, 444, 447), (423, 446, 449), (424, 448, 451), (425, 450, 443), (426, 452, 457), (427, 453, 459), (428, 454, 460), (429, 455, 461), (430, 456, 458), (458, 461, 431), (458, 456, 461), (456, 429, 461), (461, 460, 431), (461, 455, 460), (455, 428, 460), (460, 459, 431), (460, 454, 459), (454, 427, 459), (459, 457, 431), (459, 453, 457), (453, 426, 457), (457, 458, 431), (457, 452, 458), (452, 430, 458), (443, 456, 430), (443, 450, 456), (450, 429, 456), (451, 455, 429), (451, 448, 455), (448, 428, 455), (449, 454, 428), (449, 446, 454), (446, 427, 454), (447, 453, 427), (447, 444, 453), (444, 426, 453), (445, 452, 426), (445, 442, 452), (442, 430, 452), (450, 451, 429), (450, 441, 451), (441, 424, 451), (448, 449, 428), (448, 440, 449), (440, 423, 449), (446, 447, 427), (446, 438, 447), (438, 422, 447), (444, 445, 426), (444, 434, 445), (434, 421, 445), (442, 443, 430), (442, 435, 443), (435, 425, 443), (436, 441, 425), (436, 439, 441), (439, 424, 441), (439, 440, 424), (439, 437, 440), (437, 423, 440), (437, 438, 423), (437, 432, 438), (432, 422, 438), (435, 436, 425), (435, 433, 436), (433, 420, 436), (432, 434, 422), (432, 433, 434), (433, 421, 434), (462, 475, 474), (463, 475, 477), (462, 474, 479), (462, 479, 481), (462, 481, 478), (463, 477, 484), (464, 476, 486), (465, 480, 488), (466, 482, 490), (467, 483, 492), (463, 484, 487), (464, 486, 489), (465, 488, 491), (466, 490, 493), (467, 492, 485), (468, 494, 499), (469, 495, 501), (470, 496, 502), (471, 497, 503), (472, 498, 500), (500, 503, 473), (500, 498, 503), (498, 471, 503), (503, 502, 473), (503, 497, 502), (497, 470, 502), (502, 501, 473), (502, 496, 501), (496, 469, 501), (501, 499, 473), (501, 495, 499), (495, 468, 499), (499, 500, 473), (499, 494, 500), (494, 472, 500), (485, 498, 472), (485, 492, 498), (492, 471, 498), (493, 497, 471), (493, 490, 497), (490, 470, 497), (491, 496, 470), (491, 488, 496), (488, 469, 496), (489, 495, 469), (489, 486, 495), (486, 468, 495), (487, 494, 468), (487, 484, 494), (484, 472, 494), (492, 493, 471), (492, 483, 493), (483, 466, 493), (490, 491, 470), (490, 482, 491), (482, 465, 491), (488, 489, 469), (488, 480, 489), (480, 464, 489), (486, 487, 468), (486, 476, 487), (476, 463, 487), (484, 485, 472), (484, 477, 485), (477, 467, 485), (478, 483, 467), (478, 481, 483), (481, 466, 483), (481, 482, 466), (481, 479, 482), (479, 465, 482), (479, 480, 465), (479, 474, 480), (474, 464, 480), (477, 478, 467), (477, 475, 478), (475, 462, 478), (474, 476, 464), (474, 475, 476), (475, 463, 476), (504, 517, 516), (505, 517, 519), (504, 516, 521), (504, 521, 523), (504, 523, 520), (505, 519, 526), (506, 518, 528), (507, 522, 530), (508, 524, 532), (509, 525, 534), (505, 526, 529), (506, 528, 531), (507, 530, 533), (508, 532, 535), (509, 534, 527), (510, 536, 541), (511, 537, 543), (512, 538, 544), (513, 539, 545), (514, 540, 542), (542, 545, 515), (542, 540, 545), (540, 513, 545), (545, 544, 515), (545, 539, 544), (539, 512, 544), (544, 543, 515), (544, 538, 543), (538, 511, 543), (543, 541, 515), (543, 537, 541), (537, 510, 541), (541, 542, 515), (541, 536, 542), (536, 514, 542), (527, 540, 514), (527, 534, 540), (534, 513, 540), (535, 539, 513), (535, 532, 539), (532, 512, 539), (533, 538, 512), (533, 530, 538), (530, 511, 538), (531, 537, 511), (531, 528, 537), (528, 510, 537), (529, 536, 510), (529, 526, 536), (526, 514, 536), (534, 535, 513), (534, 525, 535), (525, 508, 535), (532, 533, 512), (532, 524, 533), (524, 507, 533), (530, 531, 511), (530, 522, 531), (522, 506, 531), (528, 529, 510), (528, 518, 529), (518, 505, 529), (526, 527, 514), (526, 519, 527), (519, 509, 527), (520, 525, 509), (520, 523, 525), (523, 508, 525), (523, 524, 508), (523, 521, 524), (521, 507, 524), (521, 522, 507), (521, 516, 522), (516, 506, 522), (519, 520, 509), (519, 517, 520), (517, 504, 520), (516, 518, 506), (516, 517, 518), (517, 505, 518), (546, 559, 558), (547, 559, 561), (546, 558, 563), (546, 563, 565), (546, 565, 562), (547, 561, 568), (548, 560, 570), (549, 564, 572), (550, 566, 574), (551, 567, 576), (547, 568, 571), (548, 570, 573), (549, 572, 575), (550, 574, 577), (551, 576, 569), (552, 578, 583), (553, 579, 585), (554, 580, 586), (555, 581, 587), (556, 582, 584), (584, 587, 557), (584, 582, 587), (582, 555, 587), (587, 586, 557), (587, 581, 586), (581, 554, 586), (586, 585, 557), (586, 580, 585), (580, 553, 585), (585, 583, 557), (585, 579, 583), (579, 552, 583), (583, 584, 557), (583, 578, 584), (578, 556, 584), (569, 582, 556), (569, 576, 582), (576, 555, 582), (577, 581, 555), (577, 574, 581), (574, 554, 581), (575, 580, 554), (575, 572, 580), (572, 553, 580), (573, 579, 553), (573, 570, 579), (570, 552, 579), (571, 578, 552), (571, 568, 578), (568, 556, 578), (576, 577, 555), (576, 567, 577), (567, 550, 577), (574, 575, 554), (574, 566, 575), (566, 549, 575), (572, 573, 553), (572, 564, 573), (564, 548, 573), (570, 571, 552), (570, 560, 571), (560, 547, 571), (568, 569, 556), (568, 561, 569), (561, 551, 569), (562, 567, 551), (562, 565, 567), (565, 550, 567), (565, 566, 550), (565, 563, 566), (563, 549, 566), (563, 564, 549), (563, 558, 564), (558, 548, 564), (561, 562, 551), (561, 559, 562), (559, 546, 562), (558, 560, 548), (558, 559, 560), (559, 547, 560), (588, 601, 600), (589, 601, 603), (588, 600, 605), (588, 605, 607), (588, 607, 604), (589, 603, 610), (590, 602, 612), (591, 606, 614), (592, 608, 616), (593, 609, 618), (589, 610, 613), (590, 612, 615), (591, 614, 617), (592, 616, 619), (593, 618, 611), (594, 620, 625), (595, 621, 627), (596, 622, 628), (597, 623, 629), (598, 624, 626), (626, 629, 599), (626, 624, 629), (624, 597, 629), (629, 628, 599), (629, 623, 628), (623, 596, 628), (628, 627, 599), (628, 622, 627), (622, 595, 627), (627, 625, 599), (627, 621, 625), (621, 594, 625), (625, 626, 599), (625, 620, 626), (620, 598, 626), (611, 624, 598), (611, 618, 624), (618, 597, 624), (619, 623, 597), (619, 616, 623), (616, 596, 623), (617, 622, 596), (617, 614, 622), (614, 595, 622), (615, 621, 595), (615, 612, 621), (612, 594, 621), (613, 620, 594), (613, 610, 620), (610, 598, 620), (618, 619, 597), (618, 609, 619), (609, 592, 619), (616, 617, 596), (616, 608, 617), (608, 591, 617), (614, 615, 595), (614, 606, 615), (606, 590, 615), (612, 613, 594), (612, 602, 613), (602, 589, 613), (610, 611, 598), (610, 603, 611), (603, 593, 611), (604, 609, 593), (604, 607, 609), (607, 592, 609), (607, 608, 592), (607, 605, 608), (605, 591, 608), (605, 606, 591), (605, 600, 606), (600, 590, 606), (603, 604, 593), (603, 601, 604), (601, 588, 604), (600, 602, 590), (600, 601, 602), (601, 589, 602), (630, 643, 642), (631, 643, 645), (630, 642, 647), (630, 647, 649), (630, 649, 646), (631, 645, 652), (632, 644, 654), (633, 648, 656), (634, 650, 658), (635, 651, 660), (631, 652, 655), (632, 654, 657), (633, 656, 659), (634, 658, 661), (635, 660, 653), (636, 662, 667), (637, 663, 669), (638, 664, 670), (639, 665, 671), (640, 666, 668), (668, 671, 641), (668, 666, 671), (666, 639, 671), (671, 670, 641), (671, 665, 670), (665, 638, 670), (670, 669, 641), (670, 664, 669), (664, 637, 669), (669, 667, 641), (669, 663, 667), (663, 636, 667), (667, 668, 641), (667, 662, 668), (662, 640, 668), (653, 666, 640), (653, 660, 666), (660, 639, 666), (661, 665, 639), (661, 658, 665), (658, 638, 665), (659, 664, 638), (659, 656, 664), (656, 637, 664), (657, 663, 637), (657, 654, 663), (654, 636, 663), (655, 662, 636), (655, 652, 662), (652, 640, 662), (660, 661, 639), (660, 651, 661), (651, 634, 661), (658, 659, 638), (658, 650, 659), (650, 633, 659), (656, 657, 637), (656, 648, 657), (648, 632, 657), (654, 655, 636), (654, 644, 655), (644, 631, 655), (652, 653, 640), (652, 645, 653), (645, 635, 653), (646, 651, 635), (646, 649, 651), (649, 634, 651), (649, 650, 634), (649, 647, 650), (647, 633, 650), (647, 648, 633), (647, 642, 648), (642, 632, 648), (645, 646, 635), (645, 643, 646), (643, 630, 646), (642, 644, 632), (642, 643, 644), (643, 631, 644), (672, 685, 684), (673, 685, 687), (672, 684, 689), (672, 689, 691), (672, 691, 688), (673, 687, 694), (674, 686, 696), (675, 690, 698), (676, 692, 700), (677, 693, 702), (673, 694, 697), (674, 696, 699), (675, 698, 701), (676, 700, 703), (677, 702, 695), (678, 704, 709), (679, 705, 711), (680, 706, 712), (681, 707, 713), (682, 708, 710), (710, 713, 683), (710, 708, 713), (708, 681, 713), (713, 712, 683), (713, 707, 712), (707, 680, 712), (712, 711, 683), (712, 706, 711), (706, 679, 711), (711, 709, 683), (711, 705, 709), (705, 678, 709), (709, 710, 683), (709, 704, 710), (704, 682, 710), (695, 708, 682), (695, 702, 708), (702, 681, 708), (703, 707, 681), (703, 700, 707), (700, 680, 707), (701, 706, 680), (701, 698, 706), (698, 679, 706), (699, 705, 679), (699, 696, 705), (696, 678, 705), (697, 704, 678), (697, 694, 704), (694, 682, 704), (702, 703, 681), (702, 693, 703), (693, 676, 703), (700, 701, 680), (700, 692, 701), (692, 675, 701), (698, 699, 679), (698, 690, 699), (690, 674, 699), (696, 697, 678), (696, 686, 697), (686, 673, 697), (694, 695, 682), (694, 687, 695), (687, 677, 695), (688, 693, 677), (688, 691, 693), (691, 676, 693), (691, 692, 676), (691, 689, 692), (689, 675, 692), (689, 690, 675), (689, 684, 690), (684, 674, 690), (687, 688, 677), (687, 685, 688), (685, 672, 688), (684, 686, 674), (684, 685, 686), (685, 673, 686), (714, 727, 726), (715, 727, 729), (714, 726, 731), (714, 731, 733), (714, 733, 730), (715, 729, 736), (716, 728, 738), (717, 732, 740), (718, 734, 742), (719, 735, 744), (715, 736, 739), (716, 738, 741), (717, 740, 743), (718, 742, 745), (719, 744, 737), (720, 746, 751), (721, 747, 753), (722, 748, 754), (723, 749, 755), (724, 750, 752), (752, 755, 725), (752, 750, 755), (750, 723, 755), (755, 754, 725), (755, 749, 754), (749, 722, 754), (754, 753, 725), (754, 748, 753), (748, 721, 753), (753, 751, 725), (753, 747, 751), (747, 720, 751), (751, 752, 725), (751, 746, 752), (746, 724, 752), (737, 750, 724), (737, 744, 750), (744, 723, 750), (745, 749, 723), (745, 742, 749), (742, 722, 749), (743, 748, 722), (743, 740, 748), (740, 721, 748), (741, 747, 721), (741, 738, 747), (738, 720, 747), (739, 746, 720), (739, 736, 746), (736, 724, 746), (744, 745, 723), (744, 735, 745), (735, 718, 745), (742, 743, 722), (742, 734, 743), (734, 717, 743), (740, 741, 721), (740, 732, 741), (732, 716, 741), (738, 739, 720), (738, 728, 739), (728, 715, 739), (736, 737, 724), (736, 729, 737), (729, 719, 737), (730, 735, 719), (730, 733, 735), (733, 718, 735), (733, 734, 718), (733, 731, 734), (731, 717, 734), (731, 732, 717), (731, 726, 732), (726, 716, 732), (729, 730, 719), (729, 727, 730), (727, 714, 730), (726, 728, 716), (726, 727, 728), (727, 715, 728), (756, 769, 768), (757, 769, 771), (756, 768, 773), (756, 773, 775), (756, 775, 772), (757, 771, 778), (758, 770, 780), (759, 774, 782), (760, 776, 784), (761, 777, 786), (757, 778, 781), (758, 780, 783), (759, 782, 785), (760, 784, 787), (761, 786, 779), (762, 788, 793), (763, 789, 795), (764, 790, 796), (765, 791, 797), (766, 792, 794), (794, 797, 767), (794, 792, 797), (792, 765, 797), (797, 796, 767), (797, 791, 796), (791, 764, 796), (796, 795, 767), (796, 790, 795), (790, 763, 795), (795, 793, 767), (795, 789, 793), (789, 762, 793), (793, 794, 767), (793, 788, 794), (788, 766, 794), (779, 792, 766), (779, 786, 792), (786, 765, 792), (787, 791, 765), (787, 784, 791), (784, 764, 791), (785, 790, 764), (785, 782, 790), (782, 763, 790), (783, 789, 763), (783, 780, 789), (780, 762, 789), (781, 788, 762), (781, 778, 788), (778, 766, 788), (786, 787, 765), (786, 777, 787), (777, 760, 787), (784, 785, 764), (784, 776, 785), (776, 759, 785), (782, 783, 763), (782, 774, 783), (774, 758, 783), (780, 781, 762), (780, 770, 781), (770, 757, 781), (778, 779, 766), (778, 771, 779), (771, 761, 779), (772, 777, 761), (772, 775, 777), (775, 760, 777), (775, 776, 760), (775, 773, 776), (773, 759, 776), (773, 774, 759), (773, 768, 774), (768, 758, 774), (771, 772, 761), (771, 769, 772), (769, 756, 772), (768, 770, 758), (768, 769, 770), (769, 757, 770)])
me_icosphere_013.polygons.foreach_set('material_index', [0, 0, 0, 0, 0, 0, 0, 0, 0, 0, 0, 0, 0, 0, 0, 0, 0, 0, 0, 0, 0, 0, 0, 0, 0, 0, 0, 0, 0, 0, 0, 0, 0, 0, 0, 0, 0, 0, 0, 0, 0, 0, 0, 0, 0, 0, 0, 0, 0, 0, 0, 0, 0, 0, 0, 0, 0, 0, 0, 0, 0, 0, 0, 0, 0, 0, 0, 0, 0, 0, 0, 0, 0, 0, 0, 0, 0, 0, 0, 0, 0, 0, 0, 0, 0, 0, 0, 0, 0, 0, 0, 0, 0, 0, 0, 0, 0, 0, 0, 0, 0, 0, 0, 0, 0, 0, 0, 0, 0, 0, 0, 0, 0, 0, 0, 0, 0, 0, 0, 0, 0, 0, 0, 0, 0, 0, 0, 0, 0, 0, 0, 0, 0, 0, 0, 0, 0, 0, 0, 0, 0, 0, 0, 0, 0, 0, 0, 0, 0, 0, 0, 0, 0, 0, 0, 0, 0, 0, 0, 0, 0, 0, 0, 0, 0, 0, 0, 0, 0, 0, 0, 0, 0, 0, 0, 0, 0, 0, 0, 0, 0, 0, 0, 0, 0, 0, 0, 0, 0, 0, 0, 0, 0, 0, 0, 0, 0, 0, 0, 0, 0, 0, 0, 0, 0, 0, 0, 0, 0, 0, 0, 0, 0, 0, 0, 0, 0, 0, 0, 0, 0, 0, 0, 0, 0, 0, 0, 0, 0, 0, 0, 0, 0, 0, 0, 0, 0, 0, 0, 0, 0, 0, 0, 0, 0, 0, 0, 0, 0, 0, 0, 0, 0, 0, 0, 0, 0, 0, 0, 0, 0, 0, 0, 0, 0, 0, 0, 0, 0, 0, 0, 0, 0, 0, 0, 0, 0, 0, 0, 0, 0, 0, 0, 0, 0, 0, 0, 0, 0, 0, 0, 0, 0, 0, 0, 0, 0, 0, 0, 0, 0, 0, 0, 0, 0, 0, 0, 0, 0, 0, 0, 0, 0, 0, 0, 0, 0, 0, 0, 0, 0, 0, 0, 0, 0, 0, 0, 0, 0, 0, 0, 0, 0, 0, 0, 0, 0, 0, 0, 0, 0, 0, 0, 0, 0, 0, 0, 0, 0, 0, 0, 0, 0, 0, 0, 0, 0, 0, 0, 0, 0, 0, 0, 0, 0, 0, 0, 0, 0, 0, 0, 0, 0, 0, 0, 0, 0, 0, 0, 0, 0, 0, 0, 0, 0, 0, 0, 0, 0, 0, 0, 0, 0, 0, 0, 0, 0, 0, 0, 0, 0, 0, 0, 0, 0, 0, 0, 0, 0, 0, 0, 0, 0, 0, 0, 0, 0, 0, 0, 0, 0, 0, 0, 0, 0, 0, 0, 0, 0, 0, 0, 0, 0, 0, 0, 0, 0, 0, 0, 0, 0, 0, 0, 0, 0, 0, 0, 0, 0, 0, 0, 0, 0, 0, 0, 0, 0, 0, 0, 0, 0, 0, 0, 0, 0, 0, 0, 0, 0, 0, 0, 0, 0, 0, 0, 0, 0, 0, 0, 0, 0, 0, 0, 0, 0, 0, 0, 0, 0, 0, 0, 0, 0, 0, 0, 0, 0, 0, 0, 0, 0, 0, 0, 0, 0, 0, 0, 0, 0, 0, 0, 0, 0, 0, 0, 0, 0, 0, 0, 0, 0, 0, 0, 0, 0, 0, 0, 0, 0, 0, 0, 0, 0, 0, 0, 0, 0, 0, 0, 0, 0, 0, 0, 0, 0, 0, 0, 0, 0, 0, 0, 0, 0, 0, 0, 0, 0, 0, 0, 0, 0, 0, 0, 0, 0, 0, 0, 0, 0, 0, 0, 0, 0, 0, 0, 0, 0, 0, 0, 0, 0, 0, 0, 0, 0, 0, 0, 0, 0, 0, 0, 0, 0, 0, 0, 0, 0, 0, 0, 0, 0, 0, 0, 0, 0, 0, 0, 0, 0, 0, 0, 0, 0, 0, 0, 0, 0, 0, 0, 0, 0, 0, 0, 0, 0, 0, 0, 0, 0, 0, 0, 0, 0, 0, 0, 0, 0, 0, 0, 0, 0, 0, 0, 0, 0, 0, 0, 0, 0, 0, 0, 0, 0, 0, 0, 0, 0, 0, 0, 0, 0, 0, 0, 0, 0, 0, 0, 0, 0, 0, 0, 0, 0, 0, 0, 0, 0, 0, 0, 0, 0, 0, 0, 0, 0, 0, 0, 0, 0, 0, 0, 0, 0, 0, 0, 0, 0, 0, 0, 0, 0, 0, 0, 0, 0, 0, 0, 0, 0, 0, 0, 0, 0, 0, 0, 0, 0, 0, 0, 0, 1, 1, 1, 1, 1, 1, 1, 1, 1, 1, 1, 1, 1, 1, 1, 1, 1, 1, 1, 1, 1, 1, 1, 1, 1, 1, 1, 1, 1, 1, 1, 1, 1, 1, 1, 1, 1, 1, 1, 1, 1, 1, 1, 1, 1, 1, 1, 1, 1, 1, 1, 1, 1, 1, 1, 1, 1, 1, 1, 1, 1, 1, 1, 1, 1, 1, 1, 1, 1, 1, 1, 1, 1, 1, 1, 1, 1, 1, 1, 1, 1, 1, 1, 1, 1, 1, 1, 1, 1, 1, 1, 1, 1, 1, 1, 1, 1, 1, 1, 1, 1, 1, 1, 1, 1, 1, 1, 1, 1, 1, 1, 1, 1, 1, 1, 1, 1, 1, 1, 1, 1, 1, 1, 1, 1, 1, 1, 1, 1, 1, 1, 1, 1, 1, 1, 1, 1, 1, 1, 1, 1, 1, 1, 1, 1, 1, 1, 1, 1, 1, 1, 1, 1, 1, 1, 1, 1, 1, 1, 1, 1, 1, 1, 1, 1, 1, 1, 1, 1, 1, 1, 1, 1, 1, 1, 1, 1, 1, 1, 1, 1, 1, 1, 1, 1, 1, 1, 1, 1, 1, 1, 1, 1, 1, 1, 1, 1, 1, 1, 1, 1, 1, 1, 1, 1, 1, 1, 1, 1, 1, 1, 1, 1, 1, 1, 1, 1, 1, 1, 1, 1, 1, 1, 1, 1, 1, 1, 1, 1, 1, 1, 1, 1, 1, 1, 1, 1, 1, 1, 1, 0, 0, 0, 0, 0, 0, 0, 0, 0, 0, 0, 0, 0, 0, 0, 0, 0, 0, 0, 0, 0, 0, 0, 0, 0, 0, 0, 0, 0, 0, 0, 0, 0, 0, 0, 0, 0, 0, 0, 0, 0, 0, 0, 0, 0, 0, 0, 0, 0, 0, 0, 0, 0, 0, 0, 0, 0, 0, 0, 0, 0, 0, 0, 0, 0, 0, 0, 0, 0, 0, 0, 0, 0, 0, 0, 0, 0, 0, 0, 0, 0, 0, 0, 0, 0, 0, 0, 0, 0, 0, 0, 0, 0, 0, 0, 0, 0, 0, 0, 0, 0, 0, 0, 0, 0, 0, 0, 0, 0, 0, 0, 0, 0, 0, 0, 0, 0, 0, 0, 0, 0, 0, 0, 0, 0, 0, 0, 0, 0, 0, 0, 0, 0, 0, 0, 0, 0, 0, 0, 0, 0, 0, 0, 0, 0, 0, 0, 0, 0, 0, 0, 0, 0, 0, 0, 0, 0, 0, 0, 0, 1, 1, 1, 1, 1, 1, 1, 1, 1, 1, 1, 1, 1, 1, 1, 1, 1, 1, 1, 1, 1, 1, 1, 1, 1, 1, 1, 1, 1, 1, 1, 1, 1, 1, 1, 1, 1, 1, 1, 1, 1, 1, 1, 1, 1, 1, 1, 1, 1, 1, 1, 1, 1, 1, 1, 1, 1, 1, 1, 1, 1, 1, 1, 1, 1, 1, 1, 1, 1, 1, 1, 1, 1, 1, 1, 1, 1, 1, 1, 1, 1, 1, 1, 1, 1, 1, 1, 1, 1, 1, 1, 1, 1, 1, 1, 1, 1, 1, 1, 1, 1, 1, 1, 1, 1, 1, 1, 1, 1, 1, 1, 1, 1, 1, 1, 1, 1, 1, 1, 1, 1, 1, 1, 1, 1, 1, 1, 1, 1, 1, 1, 1, 1, 1, 1, 1, 1, 1, 1, 1, 1, 1, 1, 1, 1, 1, 1, 1, 1, 1, 1, 1, 1, 1, 1, 1, 1, 1, 1, 1, 1, 1, 1, 1, 1, 1, 1, 1, 1, 1, 1, 1, 1, 1, 1, 1, 1, 1, 1, 1, 1, 1, 1, 1, 1, 1, 1, 1, 1, 1, 1, 1, 1, 1, 1, 1, 1, 1, 1, 1, 1, 1, 1, 1, 1, 1, 1, 1, 1, 1, 1, 1, 1, 1, 1, 1, 1, 1, 1, 1, 1, 1, 1, 1, 1, 1, 1, 1, 1, 1, 1, 1, 1, 1, 1, 1, 1, 1, 1, 1, 0, 0, 0, 0, 0, 0, 0, 0, 0, 0, 0, 0, 0, 0, 0, 0, 0, 0, 0, 0, 0, 0, 0, 0, 0, 0, 0, 0, 0, 0, 0, 0, 0, 0, 0, 0, 0, 0, 0, 0, 0, 0, 0, 0, 0, 0, 0, 0, 0, 0, 0, 0, 0, 0, 0, 0, 0, 0, 0, 0, 0, 0, 0, 0, 0, 0, 0, 0, 0, 0, 0, 0, 0, 0, 0, 0, 0, 0, 0, 0, 0, 0, 0, 0, 0, 0, 0, 0, 0, 0, 0, 0, 0, 0, 0, 0, 0, 0, 0, 0, 0, 0, 0, 0, 0, 0, 0, 0, 0, 0, 0, 0, 0, 0, 0, 0, 0, 0, 0, 0, 0, 0, 0, 0, 0, 0, 0, 0, 0, 0, 0, 0, 0, 0, 0, 0, 0, 0, 0, 0, 0, 0, 0, 0, 0, 0, 0, 0, 0, 0, 0, 0, 0, 0, 0, 0, 0, 0, 0, 0])
me_icosphere_013.materials.append(mat_material)
me_icosphere_013.materials.append(mat_material_001)
me_icosphere_013.use_remesh_preserve_volume = False
me_icosphere_013.use_remesh_preserve_attributes = False
me_icosphere_013.use_mirror_vertex_groups = False
me_icosphere_013.update()

# ---- objects
ob_cloud4 = bpy.data.objects.new('Cloud4', me_icosphere_013)

# ---- transforms, parenting, visibility, modifiers, constraints
ob_cloud4.location = (0.0, 0.0, 0.0)
ob_cloud4.lineart.crease_threshold = 0.0

# ---- collection membership
col_collection_1.objects.link(ob_cloud4)

# ---- scene / render settings (as saved in the file)
scene.frame_start = 1; scene.frame_end = 250; scene.frame_set(1)
scene.render.engine = 'BLENDER_EEVEE_NEXT'
scene.render.resolution_percentage = 50
scene.render.dither_intensity = 0.0
scene.cycles.use_denoising = False
scene.cycles.samples = 128
scene.cycles.sampling_pattern = 'TABULATED_SOBOL'
scene.cycles.light_sampling_threshold = 0.0
scene.cycles.use_adaptive_sampling = False
scene.cycles.use_light_tree = False
scene.cycles.blur_glossy = 0.0
scene.cycles.sample_clamp_indirect = 0.0
scene.view_settings.view_transform = 'Standard'
bpy.context.view_layer.update()

# ---- added for rendering (the .blend has no active camera and no usable light): camera, sun
cam_auto = bpy.data.cameras.new('AutoCamera')
cam_auto.lens = 50.0
cam_auto.sensor_width = 36.0
cam_auto.clip_end = 1000.0
ob_auto_camera = bpy.data.objects.new('AutoCamera', cam_auto)
scene.collection.objects.link(ob_auto_camera)
ob_auto_camera.location = (11.6695, -14.152, 9.66507)
ob_auto_camera.rotation_euler = (1.09748, -7.21219e-08, 0.694738)
scene.camera = ob_auto_camera
light_auto_sun = bpy.data.lights.new('AutoSun', 'SUN')
light_auto_sun.energy = 3.0
light_auto_sun.angle = 0.0523599
ob_auto_sun = bpy.data.objects.new('AutoSun', light_auto_sun)
scene.collection.objects.link(ob_auto_sun)
ob_auto_sun.rotation_euler = (0.872665, 0.174533, 0.523599)
bpy.context.view_layer.update()
